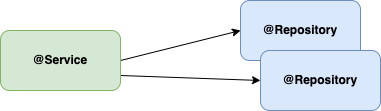

The diagram above was exported from draw.io. Its source (the exported page's mxGraphModel, read from the mxfile embedded in the PNG):
<mxGraphModel dx="1076" dy="696" grid="1" gridSize="10" guides="1" tooltips="1" connect="1" arrows="1" fold="1" page="1" pageScale="1" pageWidth="850" pageHeight="1100" math="0" shadow="0">
  <root>
    <mxCell id="-1S38I0XvAtnWlrHyVdr-0" />
    <mxCell id="-1S38I0XvAtnWlrHyVdr-1" parent="-1S38I0XvAtnWlrHyVdr-0" />
    <mxCell id="-1S38I0XvAtnWlrHyVdr-5" style="edgeStyle=none;rounded=0;orthogonalLoop=1;jettySize=auto;html=1;exitX=1;exitY=0.5;exitDx=0;exitDy=0;entryX=0;entryY=0.5;entryDx=0;entryDy=0;fontSize=12;endArrow=classic;endFill=1;" edge="1" parent="-1S38I0XvAtnWlrHyVdr-1" source="-1S38I0XvAtnWlrHyVdr-2" target="-1S38I0XvAtnWlrHyVdr-3">
      <mxGeometry relative="1" as="geometry" />
    </mxCell>
    <mxCell id="-1S38I0XvAtnWlrHyVdr-6" style="edgeStyle=none;rounded=0;orthogonalLoop=1;jettySize=auto;html=1;exitX=1;exitY=0.75;exitDx=0;exitDy=0;entryX=0;entryY=0.5;entryDx=0;entryDy=0;fontSize=12;endArrow=classic;endFill=1;" edge="1" parent="-1S38I0XvAtnWlrHyVdr-1" source="-1S38I0XvAtnWlrHyVdr-2" target="-1S38I0XvAtnWlrHyVdr-4">
      <mxGeometry relative="1" as="geometry" />
    </mxCell>
    <mxCell id="-1S38I0XvAtnWlrHyVdr-2" value="&lt;b&gt;@Service&lt;/b&gt;" style="rounded=1;whiteSpace=wrap;html=1;fontSize=12;fillColor=#d5e8d4;strokeColor=#82b366;" vertex="1" parent="-1S38I0XvAtnWlrHyVdr-1">
      <mxGeometry x="200" y="360" width="120" height="60" as="geometry" />
    </mxCell>
    <mxCell id="-1S38I0XvAtnWlrHyVdr-3" value="&lt;b&gt;@Repository&lt;/b&gt;" style="rounded=1;whiteSpace=wrap;html=1;fontSize=12;fillColor=#dae8fc;strokeColor=#6c8ebf;" vertex="1" parent="-1S38I0XvAtnWlrHyVdr-1">
      <mxGeometry x="440" y="330" width="120" height="60" as="geometry" />
    </mxCell>
    <mxCell id="-1S38I0XvAtnWlrHyVdr-4" value="&lt;b&gt;@Repository&lt;/b&gt;" style="rounded=1;whiteSpace=wrap;html=1;fontSize=12;fillColor=#dae8fc;strokeColor=#6c8ebf;" vertex="1" parent="-1S38I0XvAtnWlrHyVdr-1">
      <mxGeometry x="460" y="380" width="120" height="60" as="geometry" />
    </mxCell>
  </root>
</mxGraphModel>